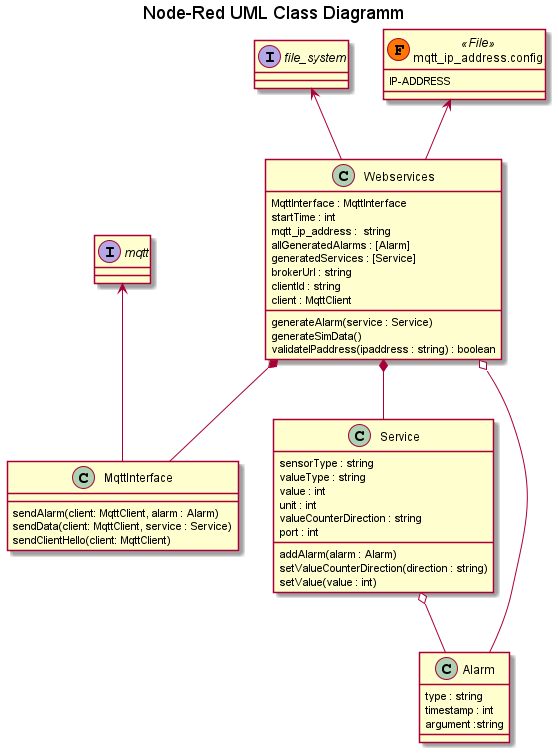

The diagram above was rendered by PlantUML. Its source (embedded in the PNG):
@startuml

title "Node-Red UML Class Diagramm"

Webservices *-- Service
file_system <-- Webservices
set namespaceSeparator none
mqtt_ip_address.config <-- Webservices
interface file_system
Webservices o-- Alarm
Service o-- Alarm
Webservices *-- MqttInterface
mqtt <-- MqttInterface
interface mqtt

Webservices : MqttInterface : MqttInterface
Webservices : startTime : int
Webservices : mqtt_ip_address :  string
Webservices : allGeneratedAlarms : [Alarm]
Webservices : generatedServices : [Service]
Webservices : generateAlarm(service : Service)
Webservices : generateSimData()
Webservices : validateIPaddress(ipaddress : string) : boolean
Webservices : brokerUrl : string
Webservices : clientId : string
Webservices : client : MqttClient


Service : sensorType : string
Service : valueType : string
Service : value : int
Service : unit : int
Service : valueCounterDirection : string
Service : port : int
Service : addAlarm(alarm : Alarm)
Service : setValueCounterDirection(direction : string)
Service : setValue(value : int)

Alarm : type : string
Alarm : timestamp : int
Alarm : argument :string

MqttInterface : sendAlarm(client: MqttClient, alarm : Alarm)
MqttInterface : sendData(client: MqttClient, service : Service)
MqttInterface : sendClientHello(client: MqttClient)

class mqtt_ip_address.config << (F,#FF7700) File >>
mqtt_ip_address.config : IP-ADDRESS

@enduml